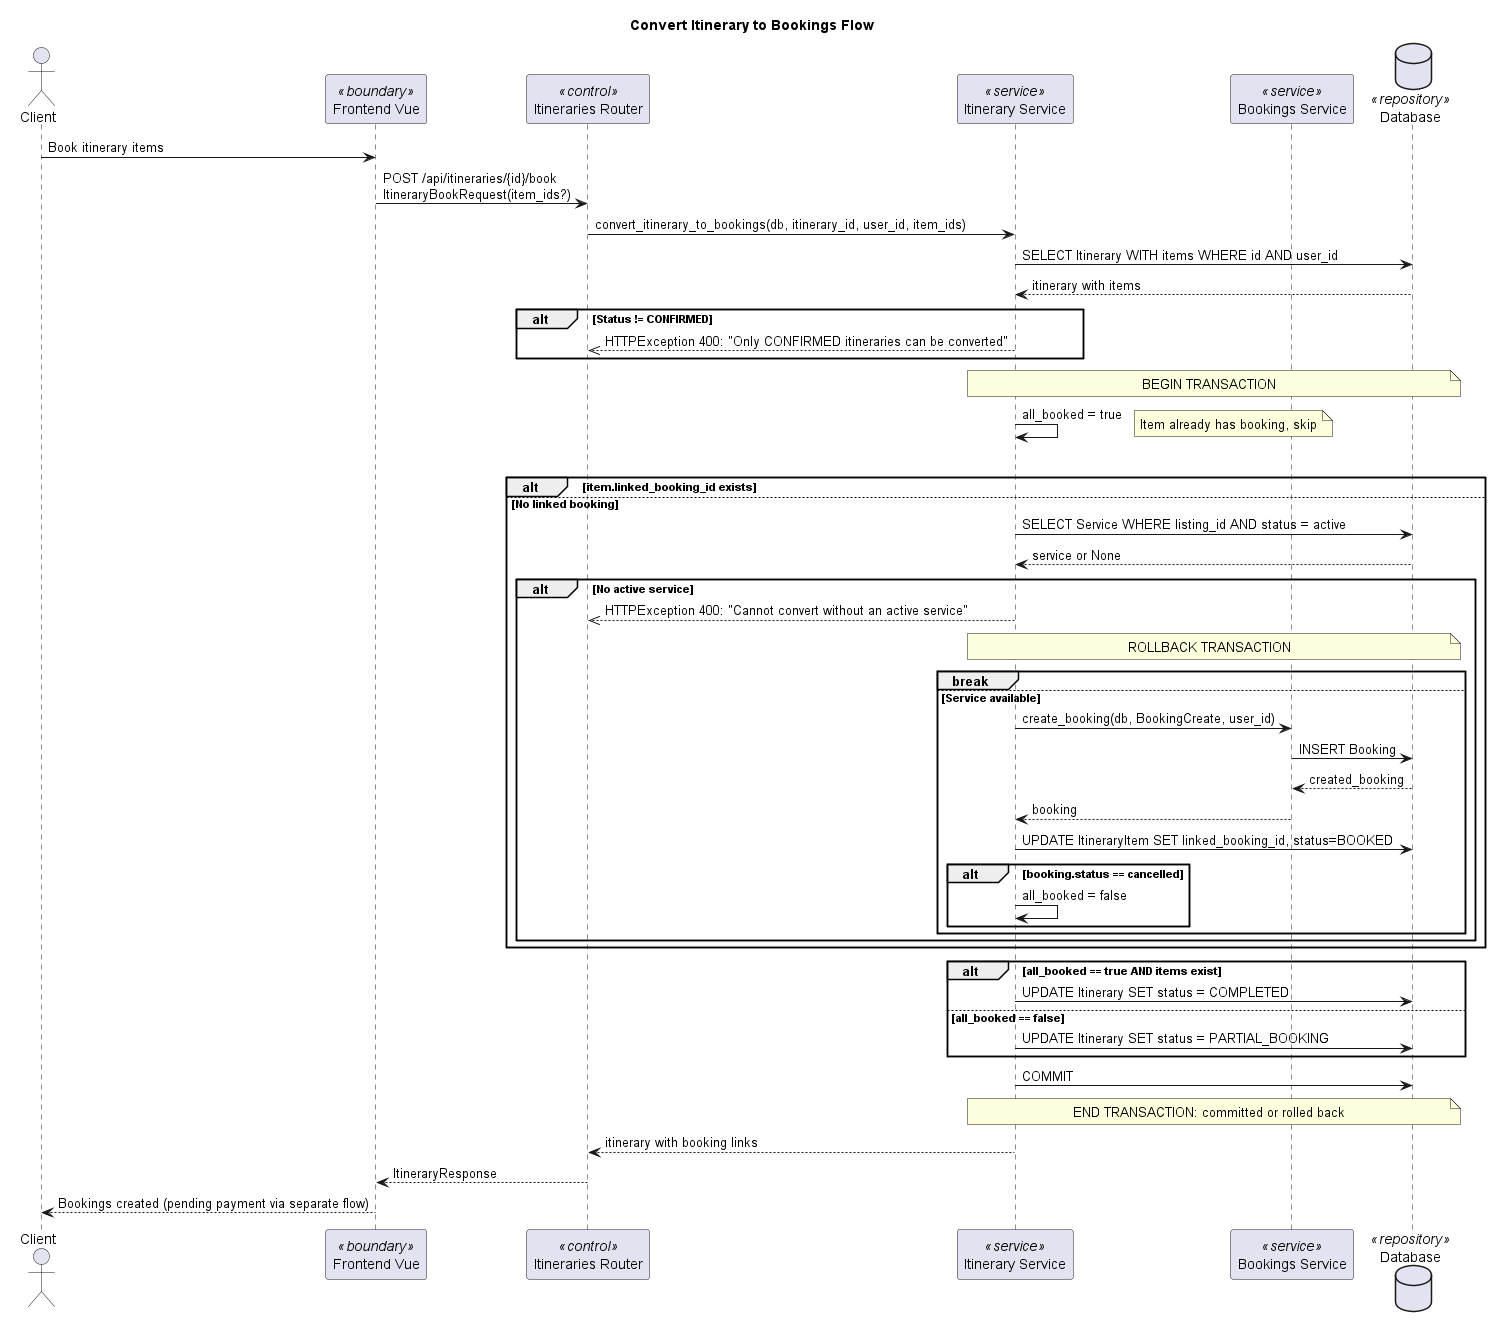

The diagram above was rendered by PlantUML. Its source (embedded in the PNG):
@startuml
title Convert Itinerary to Bookings Flow

actor "Client" as Client
participant "Frontend Vue" as Frontend <<boundary>>
participant "Itineraries Router" as ItinerariesRouter <<control>>
participant "Itinerary Service" as ItineraryService <<service>>
participant "Bookings Service" as BookingsService <<service>>
database "Database" as DB <<repository>>

Client -> Frontend: Book itinerary items
Frontend -> ItinerariesRouter: POST /api/itineraries/{id}/book\nItineraryBookRequest(item_ids?)
ItinerariesRouter -> ItineraryService: convert_itinerary_to_bookings(db, itinerary_id, user_id, item_ids)

ItineraryService -> DB: SELECT Itinerary WITH items WHERE id AND user_id
DB --> ItineraryService: itinerary with items

alt Status != CONFIRMED
    ItineraryService -->> ItinerariesRouter: HTTPException 400: "Only CONFIRMED itineraries can be converted"
end

note over ItineraryService, DB
    BEGIN TRANSACTION
end note

ItineraryService -> ItineraryService: all_booked = true

loop For each item (optionally filtered by item_ids)
    alt item.linked_booking_id exists
        note right: Item already has booking, skip
    else No linked booking
        ItineraryService -> DB: SELECT Service WHERE listing_id AND status = active
        DB --> ItineraryService: service or None

        alt No active service
            ItineraryService -->> ItinerariesRouter: HTTPException 400: "Cannot convert without an active service"
            note over ItineraryService, DB: ROLLBACK TRANSACTION
            break
        else Service available
            ItineraryService -> BookingsService: create_booking(db, BookingCreate, user_id)
            BookingsService -> DB: INSERT Booking
            DB --> BookingsService: created_booking
            BookingsService --> ItineraryService: booking
            deactivate BookingsService

            ItineraryService -> DB: UPDATE ItineraryItem SET linked_booking_id, status=BOOKED

            alt booking.status == cancelled
                ItineraryService -> ItineraryService: all_booked = false
            end
        end
    end
end

alt all_booked == true AND items exist
    ItineraryService -> DB: UPDATE Itinerary SET status = COMPLETED
else all_booked == false
    ItineraryService -> DB: UPDATE Itinerary SET status = PARTIAL_BOOKING
end

ItineraryService -> DB: COMMIT
note over ItineraryService, DB
    END TRANSACTION: committed or rolled back
end note

ItineraryService --> ItinerariesRouter: itinerary with booking links
ItinerariesRouter --> Frontend: ItineraryResponse
Frontend --> Client: Bookings created (pending payment via separate flow)

@enduml